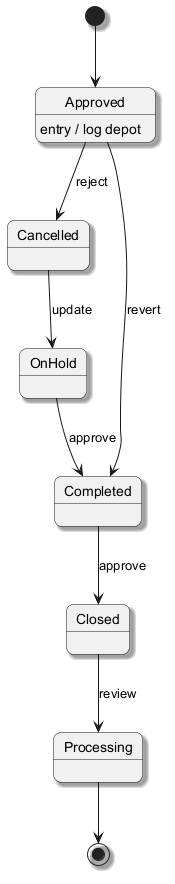

The diagram above was rendered by PlantUML. Its source (embedded in the PNG):
@startuml
skinparam backgroundColor #FFFFFF
skinparam roundCorner 15
skinparam shadowing true
[*] --> Approved
Approved --> Cancelled : reject
Approved : entry / log depot
Cancelled --> OnHold : update
OnHold --> Completed : approve
Completed --> Closed : approve
Closed --> Processing : review
Approved --> Completed : revert
Processing --> [*]
@enduml